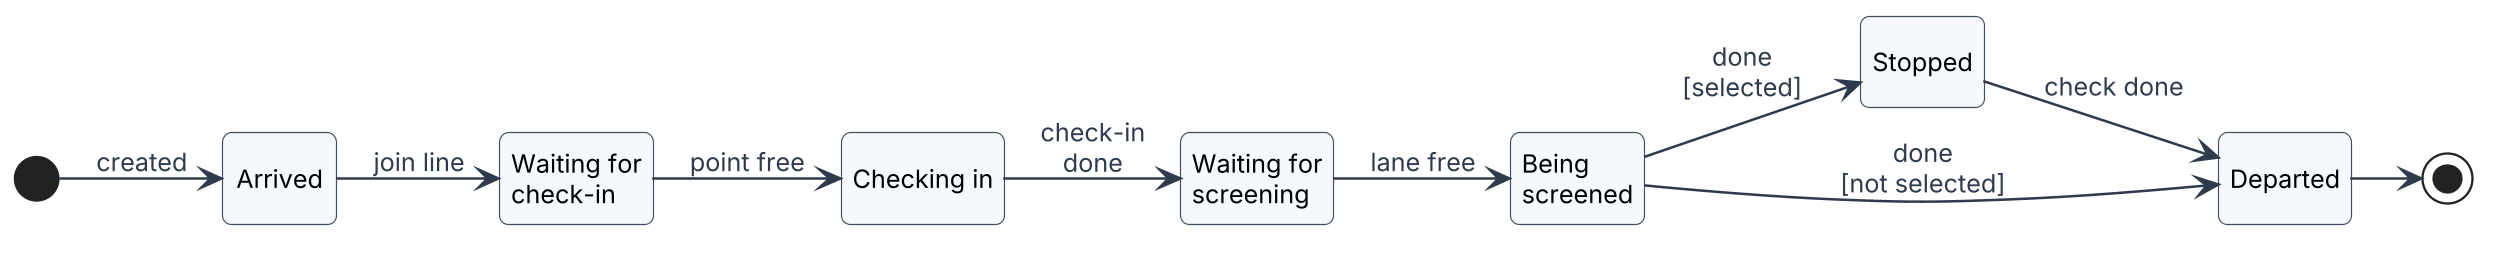

The diagram above was rendered by PlantUML. Its source (embedded in the PNG):
@startuml state_passenger
!include style.iuml
hide empty description
left to right direction
skinparam ranksep 30
skinparam nodesep 24

state "Arrived" as AR
state "Waiting for\ncheck-in" as WC
state "Checking in" as CI
state "Waiting for\nscreening" as WS
state "Being\nscreened" as BS
state "Stopped" as ST
state "Departed" as DP
[*] --> AR : created
AR --> WC : join line
WC --> CI : point free
CI --> WS : check-in\ndone
WS --> BS : lane free
BS --> ST : done\n[selected]
BS --> DP : done\n[not selected]
ST --> DP : check done
DP --> [*]
@enduml